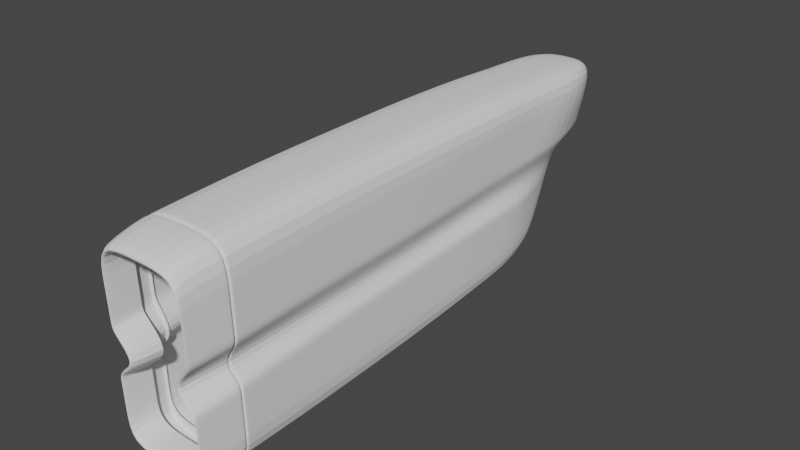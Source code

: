 # Source: untitled.blend  (saved by Blender 2.93.21; exported with 4.5.12 LTS)
import bpy
from mathutils import Matrix  # noqa: F401  (used for matrix-valued properties, if any)

bpy.ops.wm.read_factory_settings(use_empty=True)
scene = bpy.context.scene
scene.name = 'Scene'

# ---- collections
col_collection = bpy.data.collections.new('Collection'); scene.collection.children.link(col_collection)
col_bp = bpy.data.collections.new('BP'); scene.collection.children.link(col_bp)

# ---- world
world_world = bpy.data.worlds.new('World'); scene.world = world_world
world_world.use_nodes = True; world_world.node_tree.nodes.clear()
_N = world_world.node_tree.nodes; _L = world_world.node_tree.links
n0 = _N.new('ShaderNodeOutputWorld'); n0.name = 'World Output'; n0.location = (300, 300)
n1 = _N.new('ShaderNodeBackground'); n1.name = 'Background'; n1.location = (10, 300)
n1.inputs[0].default_value = (0.05088, 0.05088, 0.05088, 1.0)
_L.new(n1.outputs[0], n0.inputs[0])
n0.is_active_output = True
world_world.color = (0.05088, 0.05088, 0.05088)
world_world.use_sun_shadow = False
world_world.sun_shadow_jitter_overblur = 0.0

# ---- meshes
me_cube = bpy.data.meshes.new('Cube')
me_cube.from_pydata([(-0.8928, -1.493, -0.3039), (-0.8928, -1.532, 0.6996), (-0.3971, 1.112, -0.1419), (-0.5047, 1.696, 0.7295), (0.8928, -1.493, -0.3039), (0.8928, -1.532, 0.6996), (0.3971, 1.112, -0.1419), (0.5153, 1.696, 0.7295), (-1.0, -1.263, -0.3543), (-1.0, -1.304, 0.7887), (1.0, -1.263, -0.3543), (1.0, -1.304, 0.7887), (-1.0, -0.8517, 0.8081), (1.0, -0.8159, -0.3513), (-1.0, -0.8159, -0.3513), (1.0, -0.8517, 0.8081), (-1.0, -0.4934, 0.8156), (1.0, -0.4625, -0.338), (-1.0, -0.4625, -0.338), (1.0, -0.4934, 0.8156), (-1.0, -0.09762, 0.8159), (1.0, -0.09063, -0.3218), (-1.0, -0.09063, -0.3218), (1.0, -0.09762, 0.8159), (-1.0, 0.3517, 0.8159), (1.0, 0.2798, -0.2918), (-1.0, 0.2798, -0.2918), (0.9983, 0.352, 0.8153), (-0.9628, 0.8173, 0.8066), (0.9753, 0.4981, -0.2746), (-0.9753, 0.4981, -0.2746), (0.9628, 0.8173, 0.8066), (-0.9022, 1.091, 0.7889), (0.9628, 0.7381, -0.2479), (-0.9628, 0.7381, -0.2479), (0.9022, 1.091, 0.7889), (-0.8915, 1.482, 0.7762), (0.7679, 0.9853, -0.2041), (-0.7679, 0.9853, -0.2041), (0.8915, 1.482, 0.7762), (-0.3197, -1.507, 0.1537), (-0.2197, 1.466, 0.2913), (0.2197, 1.466, 0.2913), (0.3197, -1.507, 0.1537), (0.6366, -1.283, 0.1795), (-0.6366, -1.283, 0.1795), (0.7395, -0.8336, 0.2036), (-0.7395, -0.8336, 0.2036), (0.7684, -0.4779, 0.2203), (-0.7684, -0.4779, 0.2203), (0.7885, -0.09821, 0.2338), (-0.7885, -0.09821, 0.2338), (0.7615, 0.3192, 0.2503), (-0.7615, 0.3192, 0.2503), (0.753, 0.616, 0.2569), (-0.753, 0.616, 0.2569), (0.74, 0.9251, 0.2666), (-0.74, 0.9251, 0.2666), (0.6592, 1.245, 0.2733), (-0.6592, 1.245, 0.2733), (-0.8928, -1.516, 0.2941), (-0.4096, 1.667, 0.3712), (0.4096, 1.667, 0.3712), (0.8928, -1.516, 0.2941), (1.0, -1.286, 0.2945), (-1.0, -1.286, 0.2945), (1.0, -0.8366, 0.3178), (-1.0, -0.8366, 0.3178), (1.0, -0.4805, 0.333), (-1.0, -0.4805, 0.333), (1.0, -0.09811, 0.3444), (-1.0, -0.09811, 0.3444), (0.962, 0.3342, 0.3582), (-1.0, 0.3245, 0.3582), (0.9276, 0.6516, 0.3662), (-0.9276, 0.6516, 0.3662), (0.9248, 0.9584, 0.3742), (-0.9248, 0.9584, 0.3742), (0.8493, 1.29, 0.3849), (-0.8493, 1.29, 0.3849), (-0.3726, 1.356, 0.1711), (0.3726, 1.356, 0.1711), (0.8928, -1.507, 0.04569), (1.0, -1.277, 0.09715), (-1.0, -1.277, 0.09715), (1.0, -0.8307, 0.1261), (-1.0, -0.8307, 0.1261), (1.0, -0.4755, 0.1459), (-1.0, -0.4755, 0.1459), (1.0, -0.09701, 0.1614), (-1.0, -0.09701, 0.1614), (1.0, 0.313, 0.1797), (-1.0, 0.313, 0.1797), (0.9866, 0.5967, 0.1855), (-0.9866, 0.5967, 0.1855), (0.9393, 0.8909, 0.1752), (-0.9393, 0.8909, 0.1752), (0.6396, 1.186, 0.1742), (-0.6396, 1.186, 0.1742), (-0.8928, -1.507, 0.04569), (-0.8928, -1.524, 0.5146), (-0.4839, 1.695, 0.5627), (0.4783, 1.695, 0.5627), (0.8928, -1.524, 0.5146), (1.0, -1.295, 0.5416), (-1.0, -1.295, 0.5416), (1.0, -0.8442, 0.563), (-1.0, -0.8442, 0.563), (1.0, -0.4869, 0.5743), (-1.0, -0.4869, 0.5743), (1.0, -0.09787, 0.5801), (-1.0, -0.09787, 0.5801), (0.9801, 0.3431, 0.5867), (-1.0, 0.3381, 0.587), (0.9486, 0.738, 0.5868), (-0.9486, 0.738, 0.5868), (0.9135, 1.025, 0.5815), (-0.9135, 1.025, 0.5815), (0.9368, 1.384, 0.5767), (-0.9368, 1.384, 0.5767), (-0.4411, 1.208, -0.0258), (0.4411, 1.208, -0.0258), (0.8928, -1.5, -0.1413), (1.0, -1.27, -0.1286), (-1.0, -1.27, -0.1286), (1.0, -0.8233, -0.1126), (-1.0, -0.8233, -0.1126), (1.0, -0.469, -0.09605), (-1.0, -0.469, -0.09605), (1.0, -0.09382, -0.0802), (-1.0, -0.09382, -0.0802), (1.0, 0.2964, -0.05604), (-1.0, 0.2964, -0.05604), (0.981, 0.5474, -0.04455), (-0.981, 0.5474, -0.04455), (0.951, 0.8145, -0.03639), (-0.951, 0.8145, -0.03639), (0.7449, 1.078, -0.03263), (-0.7449, 1.078, -0.03263), (-0.8928, -1.5, -0.1413), (-1.796e-17, 1.141, -0.1419), (0.005911, 1.734, 0.7295), (0.0, -1.493, -0.3039), (0.0, -1.532, 0.6996), (0.0, -1.304, 0.7887), (0.0, -1.263, -0.3543), (0.0, -0.8159, -0.3513), (0.0, -0.8517, 0.8081), (0.0, -0.4934, 0.8156), (0.0, -0.4625, -0.338), (0.0, -0.09063, -0.3218), (0.0, -0.09762, 0.8159), (-0.0008534, 0.3518, 0.8156), (0.0, 0.2798, -0.2918), (0.0, 0.4981, -0.2746), (1.539e-17, 0.8173, 0.8066), (0.0, 1.091, 0.7889), (0.0, 0.7381, -0.2479), (0.0, 0.9853, -0.2041), (6.38e-18, 1.482, 0.7762), (6.625e-18, 1.495, 0.2913), (-3.914e-17, 1.689, 0.3712), (2.509e-17, 1.384, 0.1711), (-0.003421, 1.732, 0.5627), (-3.097e-17, 1.237, -0.0258), (-0.8928, -1.506, 0.03148), (-0.3725, 1.338, 0.1417), (0.3725, 1.338, 0.1417), (0.8928, -1.506, 0.03148), (1.0, -1.276, 0.05582), (-1.0, -1.276, 0.05582), (1.0, -0.8293, 0.08241), (-1.0, -0.8293, 0.08241), (1.0, -0.4743, 0.1016), (-1.0, -0.4743, 0.1016), (1.0, -0.09643, 0.1172), (-1.0, -0.09643, 0.1172), (1.0, 0.3099, 0.1366), (-1.0, 0.3099, 0.1366), (0.9856, 0.5877, 0.1434), (-0.9856, 0.5877, 0.1434), (0.9415, 0.8769, 0.1364), (-0.9415, 0.8769, 0.1364), (0.6389, 1.168, 0.1402), (-0.6389, 1.168, 0.1402), (2.04e-17, 1.367, 0.1417), (-0.4109, 1.672, 0.4011), (0.4109, 1.672, 0.4011), (0.8928, -1.517, 0.3157), (1.0, -1.288, 0.3399), (-1.0, -1.288, 0.3399), (1.0, -0.838, 0.3628), (-1.0, -0.838, 0.3628), (1.0, -0.4817, 0.3773), (-1.0, -0.4817, 0.3773), (1.0, -0.09807, 0.3877), (-1.0, -0.09807, 0.3877), (0.9653, 0.3358, 0.4002), (-1.0, 0.327, 0.4002), (0.9379, 0.6669, 0.405), (-0.9379, 0.6669, 0.405), (0.9227, 0.9706, 0.4123), (-0.9227, 0.9706, 0.4123), (0.8421, 1.307, 0.4201), (-0.8421, 1.307, 0.4201), (-0.8928, -1.517, 0.3157), (-3.914e-17, 1.693, 0.4011), (-0.9321, -1.461, -0.3444), (0.9321, -1.501, 0.7513), (-0.9321, -1.501, 0.7513), (0.9321, -1.461, -0.3444), (-0.4658, -1.481, 0.1601), (0.4658, -1.481, 0.1601), (-0.9321, -1.484, 0.2739), (0.9321, -1.484, 0.2739), (0.9321, -1.476, 0.0736), (-0.9321, -1.476, 0.0736), (-0.9321, -1.493, 0.518), (0.9321, -1.493, 0.518), (-0.9321, -1.469, -0.1397), (0.9321, -1.469, -0.1397), (2.734e-18, -1.501, 0.7513), (0.0, -1.461, -0.3444), (-0.9321, -1.475, 0.03455), (0.9321, -1.475, 0.03455), (0.9321, -1.486, 0.3187), (-0.9321, -1.486, 0.3187), (-0.9223, -1.524, 0.5146), (-0.9223, -1.533, 0.7292), (0.9223, -1.5, -0.1413), (0.9223, -1.492, -0.3335), (0.0, -1.492, -0.3335), (0.0, -1.533, 0.7292), (-0.9223, -1.508, 0.0702), (-0.4592, -1.512, 0.1573), (0.9223, -1.515, 0.2709), (0.4592, -1.512, 0.1573), (-0.9223, -1.515, 0.2709), (0.9223, -1.517, 0.3157), (0.9223, -1.508, 0.0702), (-0.9223, -1.506, 0.03148), (-0.9223, -1.517, 0.3157), (0.9223, -1.533, 0.7292), (0.9223, -1.524, 0.5146), (0.9223, -1.506, 0.03148), (-0.9223, -1.492, -0.3335), (-0.9223, -1.5, -0.1413), (-0.2302, -1.358, 0.1566), (-0.8735, -1.357, 0.3149), (-0.8735, -1.347, 0.03547), (-0.8735, -1.365, 0.5203), (-0.8735, -1.341, -0.1356), (0.2302, -1.358, 0.1566), (0.8735, -1.357, 0.3149), (0.8735, -1.347, 0.03547), (0.8735, -1.365, 0.5203), (0.8735, -1.341, -0.1356), (-1.145e-09, -1.334, -0.2983), (-1.145e-09, -1.372, 0.7151), (0.8735, -1.347, 0.03722), (-0.8735, -1.347, 0.03722), (0.8735, -1.357, 0.3214), (-0.8735, -1.357, 0.3214), (-0.8735, -1.372, 0.7151), (0.8735, -1.334, -0.2983), (0.8735, -1.372, 0.7151), (-0.8735, -1.334, -0.2983), (0.9651, -1.28, 0.7553), (0.965, -1.29, 0.755), (0.0, -1.289, 0.7405), (0.0, -1.279, 0.7409), (-0.9505, -1.257, -0.1276), (-0.9505, -1.247, -0.1272), (-0.9505, -1.253, 0.05806), (-0.9505, -1.263, 0.05749), (0.9505, -1.247, -0.1272), (0.9505, -1.257, -0.1276), (0.9505, -1.263, 0.05749), (0.9505, -1.253, 0.05806), (0.9599, -1.264, 0.3254), (0.9601, -1.274, 0.3252), (0.9505, -1.275, 0.3413), (0.9505, -1.265, 0.3418), (-0.9601, -1.274, 0.3252), (-0.9599, -1.264, 0.3254), (-0.9505, -1.265, 0.3418), (-0.9505, -1.275, 0.3413), (-1.0, -1.25, -0.3541), (-1.0, -1.24, -0.3541), (1.0, -1.291, 0.7899), (1.0, -1.281, 0.7903), (-1.0, -1.291, 0.7899), (-1.0, -1.281, 0.7903), (1.0, -1.25, -0.3541), (1.0, -1.24, -0.3541), (-0.6452, -1.26, 0.1815), (-0.643, -1.27, 0.181), (0.643, -1.27, 0.181), (0.6452, -1.26, 0.1815), (-1.0, -1.263, 0.2964), (-1.0, -1.273, 0.2959), (1.0, -1.273, 0.2959), (1.0, -1.263, 0.2964), (1.0, -1.254, 0.09959), (1.0, -1.264, 0.09896), (-1.0, -1.264, 0.09896), (-1.0, -1.254, 0.09959), (-1.0, -1.282, 0.5429), (-1.0, -1.272, 0.5434), (1.0, -1.272, 0.5434), (1.0, -1.282, 0.5429), (-1.0, -1.247, -0.1272), (-1.0, -1.257, -0.1276), (1.0, -1.257, -0.1276), (1.0, -1.247, -0.1272), (0.0, -1.24, -0.3541), (0.0, -1.25, -0.3541), (0.0, -1.281, 0.7903), (0.0, -1.291, 0.7899), (-1.0, -1.263, 0.05749), (-1.0, -1.253, 0.05806), (1.0, -1.253, 0.05806), (1.0, -1.263, 0.05749), (1.0, -1.265, 0.3418), (1.0, -1.275, 0.3413), (-1.0, -1.275, 0.3413), (-1.0, -1.265, 0.3418), (0.0, -1.24, -0.3046), (0.0, -1.25, -0.3047), (-0.9647, -1.25, -0.3194), (-0.9653, -1.24, -0.3188), (0.9647, -1.25, -0.3194), (0.9653, -1.24, -0.3188), (0.9505, -1.272, 0.5434), (0.9505, -1.282, 0.5429), (-0.9505, -1.282, 0.5429), (-0.9505, -1.272, 0.5434), (-0.9611, -1.262, 0.06855), (-0.9615, -1.252, 0.06861), (0.9615, -1.252, 0.06861), (0.9611, -1.262, 0.06855), (0.594, -1.264, 0.1793), (0.5962, -1.254, 0.1796), (-0.5962, -1.254, 0.1796), (-0.594, -1.264, 0.1793), (-0.965, -1.29, 0.755), (-0.9651, -1.28, 0.7553), (-1.0, -1.223, -0.354), (0.0, -1.223, -0.354), (-1.0, -1.231, -0.1267), (1.0, -1.256, 0.5441), (1.0, -1.264, 0.791), (0.0, -1.264, 0.791), (-1.0, -1.264, 0.791), (-1.0, -1.256, 0.5441), (1.0, -1.223, -0.354), (1.0, -1.231, -0.1267), (-0.6489, -1.243, 0.1824), (-1.0, -1.247, 0.2973), (-1.0, -1.238, 0.1006), (1.0, -1.238, 0.1006), (0.6489, -1.243, 0.1824), (1.0, -1.247, 0.2973), (-1.0, -1.248, 0.3426), (1.0, -1.248, 0.3426), (1.0, -1.237, 0.059), (-1.0, -1.237, 0.059), (-0.968, -1.397, 0.7794), (0.968, -1.356, -0.3537), (-0.556, -1.376, 0.1703), (-0.968, -1.38, 0.2848), (-0.968, -1.371, 0.08604), (-0.968, -1.389, 0.5304), (-0.968, -1.364, -0.1338), (-0.968, -1.37, 0.04578), (-0.968, -1.381, 0.3299), (-0.968, -1.356, -0.3537), (0.968, -1.397, 0.7794), (0.556, -1.376, 0.1703), (0.968, -1.38, 0.2848), (0.968, -1.371, 0.08604), (0.968, -1.389, 0.5304), (0.968, -1.364, -0.1338), (2.734e-18, -1.397, 0.7794), (0.0, -1.356, -0.3537), (0.968, -1.37, 0.04578), (0.968, -1.381, 0.3299)], [], [(119, 36, 3, 101), (163, 141, 7, 102), (218, 208, 242, 243), (249, 247, 40, 99), (222, 210, 230, 231), (221, 209, 228, 232), (105, 9, 291, 307), (293, 313, 123, 10), (351, 352, 317, 290), (372, 367, 9, 105), (108, 19, 15, 106), (149, 17, 13, 146), (148, 16, 12, 147), (318, 291, 9, 144), (151, 20, 16, 148), (150, 21, 17, 149), (110, 23, 19, 108), (107, 12, 16, 109), (112, 27, 23, 110), (153, 25, 21, 150), (152, 24, 20, 151), (109, 16, 20, 111), (155, 28, 24, 152), (154, 29, 25, 153), (114, 31, 27, 112), (111, 20, 24, 113), (116, 35, 31, 114), (157, 33, 29, 154), (156, 32, 28, 155), (113, 24, 28, 115), (159, 36, 32, 156), (158, 37, 33, 157), (118, 39, 35, 116), (115, 28, 32, 117), (102, 7, 39, 118), (140, 6, 37, 158), (141, 3, 36, 159), (117, 32, 36, 119), (96, 57, 59, 98), (81, 42, 58, 97), (94, 55, 57, 96), (97, 58, 56, 95), (92, 53, 55, 94), (95, 56, 54, 93), (90, 51, 53, 92), (93, 54, 52, 91), (88, 49, 51, 90), (91, 52, 50, 89), (86, 47, 49, 88), (89, 50, 48, 87), (45, 65, 300, 296), (87, 48, 46, 85), (371, 369, 45, 84), (361, 362, 302, 298), (265, 255, 103, 5), (215, 212, 236, 239), (162, 160, 42, 81), (98, 59, 41, 80), (57, 77, 79, 59), (42, 62, 78, 58), (55, 75, 77, 57), (58, 78, 76, 56), (53, 73, 75, 55), (56, 76, 74, 54), (51, 71, 73, 53), (54, 74, 72, 52), (49, 69, 71, 51), (52, 72, 70, 50), (47, 67, 69, 49), (50, 70, 68, 48), (84, 45, 296, 305), (48, 68, 66, 46), (369, 370, 65, 45), (360, 361, 298, 303), (255, 261, 188, 103), (212, 214, 235, 236), (160, 161, 62, 42), (59, 79, 61, 41), (184, 98, 80, 166), (185, 162, 81, 167), (224, 215, 239, 244), (263, 258, 143, 1), (365, 360, 303, 321), (374, 371, 84, 170), (173, 87, 85, 171), (170, 84, 305, 319), (175, 89, 87, 173), (172, 86, 88, 174), (177, 91, 89, 175), (174, 88, 90, 176), (179, 93, 91, 177), (176, 90, 92, 178), (181, 95, 93, 179), (178, 92, 94, 180), (183, 97, 95, 181), (180, 94, 96, 182), (167, 81, 97, 183), (182, 96, 98, 184), (202, 117, 119, 204), (187, 102, 118, 203), (200, 115, 117, 202), (203, 118, 116, 201), (198, 113, 115, 200), (201, 116, 114, 199), (196, 111, 113, 198), (199, 114, 112, 197), (194, 109, 111, 196), (197, 112, 110, 195), (192, 107, 109, 194), (195, 110, 108, 193), (190, 105, 307, 325), (193, 108, 106, 191), (375, 372, 105, 190), (364, 350, 309, 323), (262, 250, 100, 205), (225, 218, 243, 238), (206, 163, 102, 187), (204, 119, 101, 186), (34, 136, 138, 38), (6, 121, 137, 37), (30, 134, 136, 34), (37, 137, 135, 33), (26, 132, 134, 30), (33, 135, 133, 29), (22, 130, 132, 26), (29, 133, 131, 25), (18, 128, 130, 22), (25, 131, 129, 21), (14, 126, 128, 18), (21, 129, 127, 17), (289, 318, 144, 11), (17, 127, 125, 13), (376, 373, 124, 8), (357, 358, 67, 47), (254, 259, 168, 82), (210, 220, 229, 230), (140, 164, 121, 6), (38, 138, 120, 2), (2, 120, 164, 140), (264, 257, 142, 4), (186, 101, 163, 206), (260, 249, 99, 165), (251, 260, 165, 139), (166, 80, 162, 185), (41, 61, 161, 160), (256, 264, 4, 122), (80, 41, 160, 162), (252, 254, 82, 43), (7, 141, 159, 39), (2, 140, 158, 38), (38, 158, 157, 34), (39, 159, 156, 35), (35, 156, 155, 31), (34, 157, 154, 30), (30, 154, 153, 26), (31, 155, 152, 27), (27, 152, 151, 23), (26, 153, 150, 22), (22, 150, 149, 18), (23, 151, 148, 19), (19, 148, 147, 15), (18, 149, 146, 14), (347, 349, 126, 14), (350, 351, 290, 309), (208, 221, 232, 242), (207, 222, 231, 245), (258, 265, 5, 143), (101, 3, 141, 163), (120, 166, 185, 164), (261, 253, 63, 188), (136, 182, 184, 138), (121, 167, 183, 137), (134, 180, 182, 136), (137, 183, 181, 135), (132, 178, 180, 134), (135, 181, 179, 133), (130, 176, 178, 132), (133, 179, 177, 131), (128, 174, 176, 130), (131, 177, 175, 129), (126, 172, 174, 128), (129, 175, 173, 127), (124, 170, 319, 312), (127, 173, 171, 125), (373, 374, 170, 124), (356, 365, 321, 314), (257, 266, 0, 142), (220, 224, 244, 229), (164, 185, 167, 121), (138, 184, 166, 120), (247, 248, 60, 40), (61, 186, 206, 161), (79, 204, 186, 61), (161, 206, 187, 62), (214, 225, 238, 235), (266, 251, 139, 0), (362, 364, 323, 302), (370, 375, 190, 65), (68, 193, 191, 66), (65, 190, 325, 300), (70, 195, 193, 68), (67, 192, 194, 69), (72, 197, 195, 70), (69, 194, 196, 71), (74, 199, 197, 72), (71, 196, 198, 73), (76, 201, 199, 74), (73, 198, 200, 75), (78, 203, 201, 76), (75, 200, 202, 77), (62, 187, 203, 78), (77, 202, 204, 79), (237, 241, 226, 213), (379, 386, 225, 214), (382, 385, 224, 220), (246, 240, 223, 219), (376, 384, 222, 207), (377, 383, 221, 208), (368, 382, 220, 210), (245, 246, 219, 207), (386, 381, 218, 225), (241, 227, 217, 226), (240, 233, 216, 223), (385, 380, 215, 224), (378, 379, 214, 212), (234, 237, 213, 211), (380, 378, 212, 215), (233, 234, 211, 216), (227, 228, 209, 217), (383, 367, 209, 221), (384, 368, 210, 222), (381, 377, 208, 218), (100, 1, 228, 227), (122, 4, 230, 229), (4, 142, 231, 230), (1, 143, 232, 228), (99, 40, 234, 233), (63, 43, 236, 235), (40, 60, 237, 234), (188, 63, 235, 238), (43, 82, 239, 236), (165, 99, 233, 240), (205, 100, 227, 241), (5, 103, 243, 242), (168, 122, 229, 244), (0, 139, 246, 245), (142, 0, 245, 231), (143, 5, 242, 232), (139, 165, 240, 246), (82, 168, 244, 239), (103, 188, 238, 243), (60, 205, 241, 237), (250, 263, 1, 100), (248, 262, 205, 60), (259, 256, 122, 168), (253, 252, 43, 63), (301, 324, 189, 64), (322, 304, 83, 169), (285, 284, 283, 286), (313, 322, 169, 123), (352, 353, 292, 317), (287, 316, 145, 8), (316, 293, 10, 145), (347, 348, 315, 288), (349, 366, 172, 126), (324, 310, 104, 189), (363, 354, 107, 192), (366, 359, 86, 172), (358, 363, 192, 67), (297, 301, 64, 44), (304, 297, 44, 83), (359, 357, 47, 86), (348, 355, 294, 315), (310, 289, 11, 104), (355, 356, 314, 294), (354, 353, 12, 107), (304, 322, 277, 340), (292, 308, 336, 346), (314, 321, 278, 275), (313, 293, 331, 276), (319, 305, 337, 274), (305, 296, 344, 337), (288, 315, 327, 330), (306, 320, 273, 338), (322, 313, 276, 277), (295, 306, 338, 343), (303, 298, 342, 339), (316, 287, 329, 328), (325, 307, 335, 286), (302, 323, 282, 279), (297, 304, 340, 341), (308, 326, 285, 336), (296, 300, 283, 344), (290, 317, 270, 267), (317, 292, 346, 270), (324, 301, 280, 281), (8, 124, 312, 287), (281, 280, 279, 282), (277, 276, 275, 278), (273, 272, 271, 274), (269, 268, 267, 270), (328, 329, 330, 327), (276, 331, 332, 275), (272, 330, 329, 271), (334, 281, 282, 333), (336, 285, 286, 335), (338, 273, 274, 337), (340, 277, 278, 339), (280, 341, 342, 279), (284, 343, 344, 283), (341, 340, 339, 342), (343, 338, 337, 344), (346, 336, 335, 345), (268, 334, 333, 267), (331, 328, 327, 332), (345, 269, 270, 346), (294, 314, 275, 332), (307, 291, 345, 335), (320, 311, 272, 273), (321, 303, 339, 278), (311, 288, 330, 272), (289, 310, 334, 268), (301, 297, 341, 280), (326, 299, 284, 285), (287, 312, 271, 329), (309, 290, 267, 333), (312, 319, 274, 271), (293, 316, 328, 331), (298, 302, 279, 342), (300, 325, 286, 283), (310, 324, 281, 334), (315, 294, 332, 327), (318, 289, 268, 269), (299, 295, 343, 284), (323, 309, 333, 282), (291, 318, 269, 345), (308, 292, 353, 354), (13, 125, 356, 355), (146, 13, 355, 348), (306, 295, 357, 359), (299, 326, 363, 358), (320, 306, 359, 366), (326, 308, 354, 363), (311, 320, 366, 349), (14, 146, 348, 347), (147, 12, 353, 352), (66, 191, 364, 362), (125, 171, 365, 356), (106, 15, 351, 350), (288, 311, 349, 347), (295, 299, 358, 357), (191, 106, 350, 364), (171, 85, 360, 365), (85, 46, 361, 360), (46, 66, 362, 361), (15, 147, 352, 351), (104, 11, 377, 381), (145, 10, 368, 384), (144, 9, 367, 383), (83, 44, 378, 380), (44, 64, 379, 378), (169, 83, 380, 385), (189, 104, 381, 386), (10, 123, 382, 368), (11, 144, 383, 377), (8, 145, 384, 376), (123, 169, 385, 382), (64, 189, 386, 379), (213, 226, 375, 370), (219, 223, 374, 373), (207, 219, 373, 376), (226, 217, 372, 375), (223, 216, 371, 374), (211, 213, 370, 369), (216, 211, 369, 371), (217, 209, 367, 372)])
_uv = me_cube.uv_layers.new(name='UVMap')
_uv.uv.foreach_set('vector', [0.5757, 0.2316, 0.625, 0.2315, 0.625, 0.25, 0.5756, 0.25, 0.5756, 0.375, 0.625, 0.375, 0.625, 0.5, 0.5756, 0.5, 0.5703, 0.7476, 0.625, 0.7476, 0.625, 0.75, 0.5702, 0.75, 0.4611, 0.9934, 0.4928, 0.9396, 0.4932, 0.9635, 0.4647, 0.996, 0.25, 0.7472, 0.375, 0.7472, 0.375, 0.75, 0.25, 0.75, 0.75, 0.7476, 0.875, 0.7476, 0.875, 0.75, 0.75, 0.75, 0.571, 0.01941, 0.625, 0.01872, 0.625, 0.0208, 0.571, 0.02149, 0.375, 0.726, 0.4245, 0.7266, 0.4244, 0.7286, 0.375, 0.7281, 0.625, 0.7273, 0.75, 0.7273, 0.75, 0.7285, 0.625, 0.7285, 0.5706, 0.01141, 0.625, 0.011, 0.625, 0.01872, 0.571, 0.01941, 0.5727, 0.6702, 0.625, 0.6707, 0.625, 0.6981, 0.5721, 0.6975, 0.25, 0.6683, 0.375, 0.6683, 0.375, 0.6953, 0.25, 0.6953, 0.75, 0.6707, 0.875, 0.6707, 0.875, 0.6981, 0.75, 0.6981, 0.75, 0.7292, 0.875, 0.7292, 0.875, 0.7313, 0.75, 0.7313, 0.75, 0.6404, 0.875, 0.6404, 0.875, 0.6707, 0.75, 0.6707, 0.25, 0.6399, 0.375, 0.6399, 0.375, 0.6683, 0.25, 0.6683, 0.5732, 0.6405, 0.625, 0.6404, 0.625, 0.6707, 0.5727, 0.6702, 0.5721, 0.05253, 0.625, 0.05195, 0.625, 0.07933, 0.5727, 0.07982, 0.5886, 0.6047, 0.6507, 0.6061, 0.625, 0.6404, 0.5732, 0.6405, 0.25, 0.6013, 0.375, 0.6013, 0.375, 0.6399, 0.25, 0.6399, 0.7629, 0.6061, 0.875, 0.6061, 0.875, 0.6404, 0.75, 0.6404, 0.5727, 0.07982, 0.625, 0.07933, 0.625, 0.1096, 0.5732, 0.1095, 0.75, 0.5683, 0.875, 0.5683, 0.875, 0.6061, 0.7629, 0.6061, 0.25, 0.5698, 0.375, 0.5698, 0.375, 0.6013, 0.25, 0.6013, 0.5768, 0.5706, 0.625, 0.5683, 0.6507, 0.6061, 0.5886, 0.6047, 0.5732, 0.1095, 0.625, 0.1096, 0.625, 0.1439, 0.5734, 0.1449, 0.5762, 0.5473, 0.625, 0.5484, 0.625, 0.5683, 0.5768, 0.5706, 0.25, 0.5477, 0.375, 0.5477, 0.375, 0.5698, 0.25, 0.5698, 0.75, 0.5484, 0.875, 0.5484, 0.875, 0.5683, 0.75, 0.5683, 0.5734, 0.1449, 0.625, 0.1439, 0.625, 0.1817, 0.5768, 0.1794, 0.75, 0.5185, 0.875, 0.5185, 0.875, 0.5484, 0.75, 0.5484, 0.25, 0.5182, 0.375, 0.5182, 0.375, 0.5477, 0.25, 0.5477, 0.5757, 0.5184, 0.625, 0.5185, 0.625, 0.5484, 0.5762, 0.5473, 0.5768, 0.1794, 0.625, 0.1817, 0.625, 0.2016, 0.5762, 0.2027, 0.5756, 0.5, 0.625, 0.5, 0.625, 0.5185, 0.5757, 0.5184, 0.25, 0.5, 0.375, 0.5, 0.375, 0.5182, 0.25, 0.5182, 0.75, 0.5, 0.875, 0.5, 0.875, 0.5185, 0.75, 0.5185, 0.5762, 0.2027, 0.625, 0.2016, 0.625, 0.2315, 0.5757, 0.2316, 0.4795, 0.2039, 0.5028, 0.2043, 0.5024, 0.2317, 0.4739, 0.2317, 0.4772, 0.5, 0.5, 0.5, 0.5024, 0.5183, 0.4739, 0.5183, 0.4818, 0.1765, 0.5027, 0.1758, 0.5028, 0.2043, 0.4795, 0.2039, 0.4739, 0.5183, 0.5024, 0.5183, 0.5028, 0.5457, 0.4795, 0.5461, 0.4815, 0.1466, 0.5016, 0.1462, 0.5027, 0.1758, 0.4818, 0.1765, 0.4795, 0.5461, 0.5028, 0.5457, 0.5027, 0.5742, 0.4818, 0.5735, 0.4812, 0.1096, 0.5011, 0.1095, 0.5016, 0.1462, 0.4815, 0.1466, 0.4818, 0.5735, 0.5027, 0.5742, 0.5016, 0.6038, 0.4815, 0.6034, 0.4799, 0.0807, 0.5, 0.08051, 0.5011, 0.1095, 0.4812, 0.1096, 0.4815, 0.6034, 0.5016, 0.6038, 0.5011, 0.6405, 0.4812, 0.6404, 0.4779, 0.05356, 0.4986, 0.05333, 0.5, 0.08051, 0.4799, 0.0807, 0.4812, 0.6404, 0.5011, 0.6405, 0.5, 0.6695, 0.4799, 0.6693, 0.4958, 0.02037, 0.5169, 0.0201, 0.5171, 0.02217, 0.496, 0.02244, 0.4799, 0.6693, 0.5, 0.6695, 0.4986, 0.6967, 0.4779, 0.6964, 0.4723, 0.01222, 0.495, 0.01197, 0.4958, 0.02037, 0.4737, 0.02079, 0.4961, 0.7257, 0.5172, 0.726, 0.5171, 0.7271, 0.496, 0.7269, 0.614, 0.7566, 0.5702, 0.7566, 0.5702, 0.754, 0.6183, 0.754, 0.4706, 0.7474, 0.4942, 0.7474, 0.4939, 0.75, 0.4702, 0.75, 0.4772, 0.375, 0.5, 0.375, 0.5, 0.5, 0.4772, 0.5, 0.4739, 0.2317, 0.5024, 0.2317, 0.5, 0.25, 0.4772, 0.25, 0.5028, 0.2043, 0.5274, 0.2037, 0.5264, 0.2316, 0.5024, 0.2317, 0.5, 0.5, 0.5261, 0.5, 0.5264, 0.5184, 0.5024, 0.5183, 0.5027, 0.1758, 0.5243, 0.1769, 0.5274, 0.2037, 0.5028, 0.2043, 0.5024, 0.5183, 0.5264, 0.5184, 0.5274, 0.5463, 0.5028, 0.5457, 0.5016, 0.1462, 0.5218, 0.1459, 0.5243, 0.1769, 0.5027, 0.1758, 0.5028, 0.5457, 0.5274, 0.5463, 0.5243, 0.5731, 0.5027, 0.5742, 0.5011, 0.1095, 0.5214, 0.1095, 0.5218, 0.1459, 0.5016, 0.1462, 0.5027, 0.5742, 0.5243, 0.5731, 0.5265, 0.6034, 0.5016, 0.6038, 0.5, 0.08051, 0.5204, 0.08031, 0.5214, 0.1095, 0.5011, 0.1095, 0.5016, 0.6038, 0.5265, 0.6034, 0.5214, 0.6405, 0.5011, 0.6405, 0.4986, 0.05333, 0.5193, 0.05311, 0.5204, 0.08031, 0.5, 0.08051, 0.5011, 0.6405, 0.5214, 0.6405, 0.5204, 0.6697, 0.5, 0.6695, 0.4737, 0.02079, 0.4958, 0.02037, 0.496, 0.02244, 0.474, 0.02284, 0.5, 0.6695, 0.5204, 0.6697, 0.5193, 0.6969, 0.4986, 0.6967, 0.495, 0.01197, 0.5163, 0.01181, 0.5169, 0.0201, 0.4958, 0.02037, 0.4742, 0.7253, 0.4961, 0.7257, 0.496, 0.7269, 0.4741, 0.7264, 0.5702, 0.7566, 0.5254, 0.7566, 0.5254, 0.754, 0.5702, 0.754, 0.4942, 0.7474, 0.5156, 0.7475, 0.5154, 0.75, 0.4939, 0.75, 0.5, 0.375, 0.5261, 0.375, 0.5261, 0.5, 0.5, 0.5, 0.5024, 0.2317, 0.5264, 0.2316, 0.5261, 0.25, 0.5, 0.25, 0.4648, 0.2317, 0.4739, 0.2317, 0.4772, 0.25, 0.4678, 0.25, 0.4678, 0.375, 0.4772, 0.375, 0.4772, 0.5, 0.4678, 0.5, 0.4619, 0.7474, 0.4706, 0.7474, 0.4702, 0.75, 0.4615, 0.75, 0.614, 0.9934, 0.614, 0.875, 0.6183, 0.875, 0.6183, 0.996, 0.4652, 0.7252, 0.4742, 0.7253, 0.4741, 0.7264, 0.465, 0.7263, 0.4634, 0.01228, 0.4723, 0.01222, 0.4737, 0.02079, 0.4647, 0.02089, 0.4703, 0.6692, 0.4799, 0.6693, 0.4779, 0.6964, 0.4685, 0.6963, 0.4647, 0.02089, 0.4737, 0.02079, 0.474, 0.02284, 0.4649, 0.02295, 0.4714, 0.6403, 0.4812, 0.6404, 0.4799, 0.6693, 0.4703, 0.6692, 0.4685, 0.05366, 0.4779, 0.05356, 0.4799, 0.0807, 0.4703, 0.08079, 0.4717, 0.6032, 0.4815, 0.6034, 0.4812, 0.6404, 0.4714, 0.6403, 0.4703, 0.08079, 0.4799, 0.0807, 0.4812, 0.1096, 0.4714, 0.1097, 0.472, 0.5731, 0.4818, 0.5735, 0.4815, 0.6034, 0.4717, 0.6032, 0.4714, 0.1097, 0.4812, 0.1096, 0.4815, 0.1466, 0.4717, 0.1468, 0.4699, 0.5462, 0.4795, 0.5461, 0.4818, 0.5735, 0.472, 0.5731, 0.4717, 0.1468, 0.4815, 0.1466, 0.4818, 0.1765, 0.472, 0.1769, 0.4648, 0.5183, 0.4739, 0.5183, 0.4795, 0.5461, 0.4699, 0.5462, 0.472, 0.1769, 0.4818, 0.1765, 0.4795, 0.2039, 0.4699, 0.2038, 0.4678, 0.5, 0.4772, 0.5, 0.4739, 0.5183, 0.4648, 0.5183, 0.4699, 0.2038, 0.4795, 0.2039, 0.4739, 0.2317, 0.4648, 0.2317, 0.5364, 0.2035, 0.5762, 0.2027, 0.5757, 0.2316, 0.5354, 0.2316, 0.5352, 0.5, 0.5756, 0.5, 0.5757, 0.5184, 0.5354, 0.5184, 0.5336, 0.1773, 0.5768, 0.1794, 0.5762, 0.2027, 0.5364, 0.2035, 0.5354, 0.5184, 0.5757, 0.5184, 0.5762, 0.5473, 0.5364, 0.5465, 0.5313, 0.1457, 0.5734, 0.1449, 0.5768, 0.1794, 0.5336, 0.1773, 0.5364, 0.5465, 0.5762, 0.5473, 0.5768, 0.5706, 0.5336, 0.5727, 0.5309, 0.1095, 0.5732, 0.1095, 0.5734, 0.1449, 0.5313, 0.1457, 0.5336, 0.5727, 0.5768, 0.5706, 0.5886, 0.6047, 0.5379, 0.6036, 0.53, 0.08022, 0.5727, 0.07982, 0.5732, 0.1095, 0.5309, 0.1095, 0.5379, 0.6036, 0.5886, 0.6047, 0.5732, 0.6405, 0.5309, 0.6405, 0.529, 0.053, 0.5721, 0.05253, 0.5727, 0.07982, 0.53, 0.08022, 0.5309, 0.6405, 0.5732, 0.6405, 0.5727, 0.6702, 0.53, 0.6698, 0.5268, 0.01997, 0.571, 0.01941, 0.571, 0.02149, 0.527, 0.02205, 0.53, 0.6698, 0.5727, 0.6702, 0.5721, 0.6975, 0.529, 0.697, 0.5263, 0.01174, 0.5706, 0.01141, 0.571, 0.01941, 0.5268, 0.01997, 0.5271, 0.7261, 0.5711, 0.7266, 0.5711, 0.7278, 0.527, 0.7272, 0.5254, 0.9934, 0.5702, 0.9934, 0.5702, 0.996, 0.5254, 0.996, 0.5256, 0.7475, 0.5703, 0.7476, 0.5702, 0.75, 0.5254, 0.75, 0.5352, 0.375, 0.5756, 0.375, 0.5756, 0.5, 0.5352, 0.5, 0.5354, 0.2316, 0.5757, 0.2316, 0.5756, 0.25, 0.5352, 0.25, 0.375, 0.2023, 0.4272, 0.2031, 0.4209, 0.2318, 0.375, 0.2318, 0.375, 0.5, 0.4261, 0.5, 0.4209, 0.5182, 0.375, 0.5182, 0.375, 0.1802, 0.4284, 0.1784, 0.4272, 0.2031, 0.375, 0.2023, 0.375, 0.5182, 0.4209, 0.5182, 0.4272, 0.5469, 0.375, 0.5477, 0.375, 0.1487, 0.4282, 0.1476, 0.4284, 0.1784, 0.375, 0.1802, 0.375, 0.5477, 0.4272, 0.5469, 0.4284, 0.5716, 0.375, 0.5698, 0.375, 0.1101, 0.4281, 0.1099, 0.4282, 0.1476, 0.375, 0.1487, 0.375, 0.5698, 0.4284, 0.5716, 0.4282, 0.6024, 0.375, 0.6013, 0.375, 0.08169, 0.4274, 0.08119, 0.4281, 0.1099, 0.375, 0.1101, 0.375, 0.6013, 0.4282, 0.6024, 0.4281, 0.6401, 0.375, 0.6399, 0.375, 0.05469, 0.4265, 0.05412, 0.4274, 0.08119, 0.375, 0.08169, 0.375, 0.6399, 0.4281, 0.6401, 0.4274, 0.6688, 0.375, 0.6683, 0.625, 0.7292, 0.75, 0.7292, 0.75, 0.7313, 0.625, 0.7313, 0.375, 0.6683, 0.4274, 0.6688, 0.4265, 0.6959, 0.375, 0.6953, 0.375, 0.01288, 0.4236, 0.01255, 0.4244, 0.02135, 0.375, 0.02192, 0.4961, 0.02431, 0.5172, 0.02405, 0.5193, 0.05311, 0.4986, 0.05333, 0.4611, 0.7566, 0.4615, 0.7566, 0.4615, 0.754, 0.4647, 0.754, 0.375, 0.7472, 0.4228, 0.7473, 0.4226, 0.75, 0.375, 0.75, 0.375, 0.375, 0.4261, 0.375, 0.4261, 0.5, 0.375, 0.5, 0.375, 0.2318, 0.4209, 0.2318, 0.4261, 0.25, 0.375, 0.25, 0.375, 0.25, 0.4261, 0.25, 0.4261, 0.375, 0.375, 0.375, 0.386, 0.7566, 0.386, 0.875, 0.3817, 0.875, 0.3817, 0.754, 0.5352, 0.25, 0.5756, 0.25, 0.5756, 0.375, 0.5352, 0.375, 0.4615, 0.9934, 0.4611, 0.9934, 0.4647, 0.996, 0.4615, 0.996, 0.4226, 0.9934, 0.4615, 0.9934, 0.4615, 0.996, 0.4226, 0.996, 0.4678, 0.25, 0.4772, 0.25, 0.4772, 0.375, 0.4678, 0.375, 0.5, 0.25, 0.5261, 0.25, 0.5261, 0.375, 0.5, 0.375, 0.4226, 0.7566, 0.386, 0.7566, 0.3817, 0.754, 0.4226, 0.754, 0.4772, 0.25, 0.5, 0.25, 0.5, 0.375, 0.4772, 0.375, 0.4922, 0.815, 0.4611, 0.7566, 0.4647, 0.754, 0.4929, 0.7899, 0.625, 0.5, 0.75, 0.5, 0.75, 0.5185, 0.625, 0.5185, 0.125, 0.5, 0.25, 0.5, 0.25, 0.5182, 0.125, 0.5182, 0.125, 0.5182, 0.25, 0.5182, 0.25, 0.5477, 0.125, 0.5477, 0.625, 0.5185, 0.75, 0.5185, 0.75, 0.5484, 0.625, 0.5484, 0.625, 0.5484, 0.75, 0.5484, 0.75, 0.5683, 0.625, 0.5683, 0.125, 0.5477, 0.25, 0.5477, 0.25, 0.5698, 0.125, 0.5698, 0.125, 0.5698, 0.25, 0.5698, 0.25, 0.6013, 0.125, 0.6013, 0.625, 0.5683, 0.75, 0.5683, 0.7629, 0.6061, 0.6507, 0.6061, 0.6507, 0.6061, 0.7629, 0.6061, 0.75, 0.6404, 0.625, 0.6404, 0.125, 0.6013, 0.25, 0.6013, 0.25, 0.6399, 0.125, 0.6399, 0.125, 0.6399, 0.25, 0.6399, 0.25, 0.6683, 0.125, 0.6683, 0.625, 0.6404, 0.75, 0.6404, 0.75, 0.6707, 0.625, 0.6707, 0.625, 0.6707, 0.75, 0.6707, 0.75, 0.6981, 0.625, 0.6981, 0.125, 0.6683, 0.25, 0.6683, 0.25, 0.6953, 0.125, 0.6953, 0.375, 0.02584, 0.4246, 0.02527, 0.4265, 0.05412, 0.375, 0.05469, 0.5711, 0.7266, 0.625, 0.7273, 0.625, 0.7285, 0.5711, 0.7278, 0.625, 0.7476, 0.75, 0.7476, 0.75, 0.75, 0.625, 0.75, 0.125, 0.7472, 0.25, 0.7472, 0.25, 0.75, 0.125, 0.75, 0.614, 0.875, 0.614, 0.7566, 0.6183, 0.754, 0.6183, 0.875, 0.5756, 0.25, 0.625, 0.25, 0.625, 0.375, 0.5756, 0.375, 0.4261, 0.25, 0.4678, 0.25, 0.4678, 0.375, 0.4261, 0.375, 0.5254, 0.7566, 0.524, 0.7566, 0.5206, 0.754, 0.5254, 0.754, 0.4272, 0.2031, 0.4699, 0.2038, 0.4648, 0.2317, 0.4209, 0.2318, 0.4261, 0.5, 0.4678, 0.5, 0.4648, 0.5183, 0.4209, 0.5182, 0.4284, 0.1784, 0.472, 0.1769, 0.4699, 0.2038, 0.4272, 0.2031, 0.4209, 0.5182, 0.4648, 0.5183, 0.4699, 0.5462, 0.4272, 0.5469, 0.4282, 0.1476, 0.4717, 0.1468, 0.472, 0.1769, 0.4284, 0.1784, 0.4272, 0.5469, 0.4699, 0.5462, 0.472, 0.5731, 0.4284, 0.5716, 0.4281, 0.1099, 0.4714, 0.1097, 0.4717, 0.1468, 0.4282, 0.1476, 0.4284, 0.5716, 0.472, 0.5731, 0.4717, 0.6032, 0.4282, 0.6024, 0.4274, 0.08119, 0.4703, 0.08079, 0.4714, 0.1097, 0.4281, 0.1099, 0.4282, 0.6024, 0.4717, 0.6032, 0.4714, 0.6403, 0.4281, 0.6401, 0.4265, 0.05412, 0.4685, 0.05366, 0.4703, 0.08079, 0.4274, 0.08119, 0.4281, 0.6401, 0.4714, 0.6403, 0.4703, 0.6692, 0.4274, 0.6688, 0.4244, 0.02135, 0.4647, 0.02089, 0.4649, 0.02295, 0.4245, 0.02341, 0.4274, 0.6688, 0.4703, 0.6692, 0.4685, 0.6963, 0.4265, 0.6959, 0.4236, 0.01255, 0.4634, 0.01228, 0.4647, 0.02089, 0.4244, 0.02135, 0.4246, 0.7247, 0.4652, 0.7252, 0.465, 0.7263, 0.4245, 0.7259, 0.386, 0.875, 0.386, 0.9934, 0.3817, 0.996, 0.3817, 0.875, 0.4228, 0.7473, 0.4619, 0.7474, 0.4615, 0.75, 0.4226, 0.75, 0.4261, 0.375, 0.4678, 0.375, 0.4678, 0.5, 0.4261, 0.5, 0.4209, 0.2318, 0.4648, 0.2317, 0.4678, 0.25, 0.4261, 0.25, 0.4928, 0.9396, 0.524, 0.9934, 0.5206, 0.996, 0.4932, 0.9635, 0.5261, 0.25, 0.5352, 0.25, 0.5352, 0.375, 0.5261, 0.375, 0.5264, 0.2316, 0.5354, 0.2316, 0.5352, 0.25, 0.5261, 0.25, 0.5261, 0.375, 0.5352, 0.375, 0.5352, 0.5, 0.5261, 0.5, 0.5156, 0.7475, 0.5256, 0.7475, 0.5254, 0.75, 0.5154, 0.75, 0.386, 0.9934, 0.4226, 0.9934, 0.4226, 0.996, 0.3817, 0.996, 0.5172, 0.726, 0.5271, 0.7261, 0.527, 0.7272, 0.5171, 0.7271, 0.5163, 0.01181, 0.5263, 0.01174, 0.5268, 0.01997, 0.5169, 0.0201, 0.5204, 0.6697, 0.53, 0.6698, 0.529, 0.697, 0.5193, 0.6969, 0.5169, 0.0201, 0.5268, 0.01997, 0.527, 0.02205, 0.5171, 0.02217, 0.5214, 0.6405, 0.5309, 0.6405, 0.53, 0.6698, 0.5204, 0.6697, 0.5193, 0.05311, 0.529, 0.053, 0.53, 0.08022, 0.5204, 0.08031, 0.5265, 0.6034, 0.5379, 0.6036, 0.5309, 0.6405, 0.5214, 0.6405, 0.5204, 0.08031, 0.53, 0.08022, 0.5309, 0.1095, 0.5214, 0.1095, 0.5243, 0.5731, 0.5336, 0.5727, 0.5379, 0.6036, 0.5265, 0.6034, 0.5214, 0.1095, 0.5309, 0.1095, 0.5313, 0.1457, 0.5218, 0.1459, 0.5274, 0.5463, 0.5364, 0.5465, 0.5336, 0.5727, 0.5243, 0.5731, 0.5218, 0.1459, 0.5313, 0.1457, 0.5336, 0.1773, 0.5243, 0.1769, 0.5264, 0.5184, 0.5354, 0.5184, 0.5364, 0.5465, 0.5274, 0.5463, 0.5243, 0.1769, 0.5336, 0.1773, 0.5364, 0.2035, 0.5274, 0.2037, 0.5261, 0.5, 0.5352, 0.5, 0.5354, 0.5184, 0.5264, 0.5184, 0.5274, 0.2037, 0.5364, 0.2035, 0.5354, 0.2316, 0.5264, 0.2316, 0.5154, 0.0, 0.5254, 0.0, 0.5256, 0.002521, 0.5156, 0.002537, 0.5163, 0.7382, 0.5263, 0.7383, 0.5256, 0.7475, 0.5156, 0.7475, 0.4236, 0.7375, 0.4634, 0.7377, 0.4619, 0.7474, 0.4228, 0.7473, 0.4226, 0.0, 0.4615, 0.0, 0.4619, 0.002637, 0.4228, 0.002695, 0.125, 0.7371, 0.25, 0.7371, 0.25, 0.7472, 0.125, 0.7472, 0.625, 0.739, 0.75, 0.739, 0.75, 0.7476, 0.625, 0.7476, 0.375, 0.7371, 0.4236, 0.7375, 0.4228, 0.7473, 0.375, 0.7472, 0.375, 0.0, 0.4226, 0.0, 0.4228, 0.002695, 0.375, 0.002766, 0.5263, 0.7383, 0.5706, 0.7386, 0.5703, 0.7476, 0.5256, 0.7475, 0.5254, 0.0, 0.5702, 0.0, 0.5703, 0.002449, 0.5256, 0.002521, 0.4615, 0.0, 0.4702, 0.0, 0.4706, 0.002624, 0.4619, 0.002637, 0.4634, 0.7377, 0.4723, 0.7378, 0.4706, 0.7474, 0.4619, 0.7474, 0.495, 0.738, 0.5163, 0.7382, 0.5156, 0.7475, 0.4942, 0.7474, 0.4939, 0.0, 0.5154, 0.0, 0.5156, 0.002537, 0.4942, 0.002571, 0.4723, 0.7378, 0.495, 0.738, 0.4942, 0.7474, 0.4706, 0.7474, 0.4702, 0.0, 0.4939, 0.0, 0.4942, 0.002571, 0.4706, 0.002624, 0.5702, 0.0, 0.625, 0.0, 0.625, 0.002362, 0.5703, 0.002449, 0.75, 0.739, 0.875, 0.739, 0.875, 0.7476, 0.75, 0.7476, 0.25, 0.7371, 0.375, 0.7371, 0.375, 0.7472, 0.25, 0.7472, 0.5706, 0.7386, 0.625, 0.739, 0.625, 0.7476, 0.5703, 0.7476, 0.5702, 0.996, 0.6183, 0.996, 0.625, 1.0, 0.5702, 1.0, 0.4226, 0.754, 0.3817, 0.754, 0.375, 0.75, 0.4226, 0.75, 0.3817, 0.754, 0.3817, 0.875, 0.375, 0.875, 0.375, 0.75, 0.6183, 0.996, 0.6183, 0.875, 0.625, 0.875, 0.625, 1.0, 0.4647, 0.996, 0.4932, 0.9635, 0.4939, 1.0, 0.4702, 1.0, 0.5206, 0.754, 0.4929, 0.7899, 0.4939, 0.75, 0.5154, 0.75, 0.4932, 0.9635, 0.5206, 0.996, 0.5154, 1.0, 0.4939, 1.0, 0.5254, 0.754, 0.5206, 0.754, 0.5154, 0.75, 0.5254, 0.75, 0.4929, 0.7899, 0.4647, 0.754, 0.4702, 0.75, 0.4939, 0.75, 0.4615, 0.996, 0.4647, 0.996, 0.4702, 1.0, 0.4615, 1.0, 0.5254, 0.996, 0.5702, 0.996, 0.5702, 1.0, 0.5254, 1.0, 0.6183, 0.754, 0.5702, 0.754, 0.5702, 0.75, 0.625, 0.75, 0.4615, 0.754, 0.4226, 0.754, 0.4226, 0.75, 0.4615, 0.75, 0.3817, 0.996, 0.4226, 0.996, 0.4226, 1.0, 0.375, 1.0, 0.3817, 0.875, 0.3817, 0.996, 0.375, 1.0, 0.375, 0.875, 0.6183, 0.875, 0.6183, 0.754, 0.625, 0.75, 0.625, 0.875, 0.4226, 0.996, 0.4615, 0.996, 0.4615, 1.0, 0.4226, 1.0, 0.4647, 0.754, 0.4615, 0.754, 0.4615, 0.75, 0.4702, 0.75, 0.5702, 0.754, 0.5254, 0.754, 0.5254, 0.75, 0.5702, 0.75, 0.5206, 0.996, 0.5254, 0.996, 0.5254, 1.0, 0.5154, 1.0, 0.5702, 0.9934, 0.614, 0.9934, 0.6183, 0.996, 0.5702, 0.996, 0.524, 0.9934, 0.5254, 0.9934, 0.5254, 0.996, 0.5206, 0.996, 0.4615, 0.7566, 0.4226, 0.7566, 0.4226, 0.754, 0.4615, 0.754, 0.524, 0.7566, 0.4922, 0.815, 0.4929, 0.7899, 0.5206, 0.754, 0.5171, 0.7278, 0.527, 0.728, 0.5268, 0.73, 0.5169, 0.7299, 0.4649, 0.7271, 0.474, 0.7272, 0.4737, 0.7292, 0.4647, 0.7291, 0.527, 0.02275, 0.5171, 0.02288, 0.5171, 0.02217, 0.527, 0.02205, 0.4245, 0.7266, 0.4649, 0.7271, 0.4647, 0.7291, 0.4244, 0.7286, 0.75, 0.7273, 0.875, 0.7273, 0.875, 0.7285, 0.75, 0.7285, 0.125, 0.726, 0.25, 0.726, 0.25, 0.7281, 0.125, 0.7281, 0.25, 0.726, 0.375, 0.726, 0.375, 0.7281, 0.25, 0.7281, 0.125, 0.7242, 0.25, 0.7242, 0.25, 0.7253, 0.125, 0.7253, 0.4246, 0.02527, 0.4652, 0.02481, 0.4685, 0.05366, 0.4265, 0.05412, 0.527, 0.728, 0.571, 0.7285, 0.571, 0.7306, 0.5268, 0.73, 0.5271, 0.02392, 0.5711, 0.02337, 0.5721, 0.05253, 0.529, 0.053, 0.4652, 0.02481, 0.4742, 0.02471, 0.4779, 0.05356, 0.4685, 0.05366, 0.5172, 0.02405, 0.5271, 0.02392, 0.529, 0.053, 0.5193, 0.05311, 0.496, 0.7276, 0.5171, 0.7278, 0.5169, 0.7299, 0.4958, 0.7296, 0.474, 0.7272, 0.496, 0.7276, 0.4958, 0.7296, 0.4737, 0.7292, 0.4742, 0.02471, 0.4961, 0.02431, 0.4986, 0.05333, 0.4779, 0.05356, 0.25, 0.7242, 0.375, 0.7242, 0.375, 0.7253, 0.25, 0.7253, 0.571, 0.7285, 0.625, 0.7292, 0.625, 0.7313, 0.571, 0.7306, 0.375, 0.7242, 0.4246, 0.7247, 0.4245, 0.7259, 0.375, 0.7253, 0.5711, 0.02337, 0.625, 0.02269, 0.625, 0.05195, 0.5721, 0.05253, 0.474, 0.7272, 0.4649, 0.7271, 0.4649, 0.7271, 0.474, 0.7272, 0.625, 0.02151, 0.5711, 0.0222, 0.5711, 0.0222, 0.625, 0.02151, 0.4245, 0.7259, 0.465, 0.7263, 0.465, 0.7263, 0.4245, 0.7259, 0.4245, 0.7266, 0.375, 0.726, 0.375, 0.726, 0.4245, 0.7266, 0.4649, 0.02295, 0.474, 0.02284, 0.474, 0.02284, 0.4649, 0.02295, 0.474, 0.02284, 0.496, 0.02244, 0.496, 0.02244, 0.474, 0.02284, 0.125, 0.7253, 0.25, 0.7253, 0.25, 0.7253, 0.125, 0.7253, 0.4741, 0.02355, 0.465, 0.02365, 0.465, 0.02365, 0.4741, 0.02355, 0.4649, 0.7271, 0.4245, 0.7266, 0.4245, 0.7266, 0.4649, 0.7271, 0.496, 0.02314, 0.4741, 0.02355, 0.4741, 0.02355, 0.496, 0.02314, 0.4741, 0.7264, 0.496, 0.7269, 0.496, 0.7269, 0.4741, 0.7264, 0.25, 0.726, 0.125, 0.726, 0.125, 0.726, 0.25, 0.726, 0.527, 0.02205, 0.571, 0.02149, 0.571, 0.02149, 0.527, 0.02205, 0.5171, 0.7271, 0.527, 0.7272, 0.527, 0.7272, 0.5171, 0.7271, 0.496, 0.7276, 0.474, 0.7272, 0.474, 0.7272, 0.496, 0.7276, 0.5711, 0.0222, 0.527, 0.02275, 0.527, 0.02275, 0.5711, 0.0222, 0.496, 0.02244, 0.5171, 0.02217, 0.5171, 0.02217, 0.496, 0.02244, 0.625, 0.7285, 0.75, 0.7285, 0.75, 0.7285, 0.625, 0.7285, 0.75, 0.7285, 0.875, 0.7285, 0.875, 0.7285, 0.75, 0.7285, 0.527, 0.728, 0.5171, 0.7278, 0.5171, 0.7278, 0.527, 0.728, 0.375, 0.02192, 0.4244, 0.02135, 0.4245, 0.02341, 0.375, 0.02397, 0.527, 0.728, 0.5171, 0.7278, 0.5171, 0.7271, 0.527, 0.7272, 0.4649, 0.7271, 0.4245, 0.7266, 0.4245, 0.7259, 0.465, 0.7263, 0.465, 0.02365, 0.4245, 0.02411, 0.4245, 0.02341, 0.4649, 0.02295, 0.75, 0.7292, 0.625, 0.7292, 0.625, 0.7285, 0.75, 0.7285, 0.25, 0.726, 0.125, 0.726, 0.125, 0.7253, 0.25, 0.7253, 0.4245, 0.7266, 0.375, 0.726, 0.375, 0.7253, 0.4245, 0.7259, 0.4245, 0.02411, 0.375, 0.02468, 0.375, 0.02397, 0.4245, 0.02341, 0.571, 0.7285, 0.527, 0.728, 0.527, 0.7272, 0.5711, 0.7278, 0.5711, 0.0222, 0.527, 0.02275, 0.527, 0.02205, 0.571, 0.02149, 0.4741, 0.02355, 0.465, 0.02365, 0.4649, 0.02295, 0.474, 0.02284, 0.474, 0.7272, 0.4649, 0.7271, 0.465, 0.7263, 0.4741, 0.7264, 0.5171, 0.7278, 0.496, 0.7276, 0.496, 0.7269, 0.5171, 0.7271, 0.5171, 0.02288, 0.496, 0.02314, 0.496, 0.02244, 0.5171, 0.02217, 0.496, 0.7276, 0.474, 0.7272, 0.4741, 0.7264, 0.496, 0.7269, 0.496, 0.02314, 0.4741, 0.02355, 0.474, 0.02284, 0.496, 0.02244, 0.625, 0.02151, 0.5711, 0.0222, 0.571, 0.02149, 0.625, 0.0208, 0.625, 0.7292, 0.571, 0.7285, 0.5711, 0.7278, 0.625, 0.7285, 0.375, 0.726, 0.25, 0.726, 0.25, 0.7253, 0.375, 0.7253, 0.875, 0.7292, 0.75, 0.7292, 0.75, 0.7285, 0.875, 0.7285, 0.375, 0.7253, 0.4245, 0.7259, 0.4245, 0.7259, 0.375, 0.7253, 0.571, 0.02149, 0.625, 0.0208, 0.625, 0.0208, 0.571, 0.02149, 0.465, 0.02365, 0.4245, 0.02411, 0.4245, 0.02411, 0.465, 0.02365, 0.465, 0.7263, 0.4741, 0.7264, 0.4741, 0.7264, 0.465, 0.7263, 0.4245, 0.02411, 0.375, 0.02468, 0.375, 0.02468, 0.4245, 0.02411, 0.625, 0.7292, 0.571, 0.7285, 0.571, 0.7285, 0.625, 0.7292, 0.5171, 0.7278, 0.496, 0.7276, 0.496, 0.7276, 0.5171, 0.7278, 0.527, 0.02275, 0.5171, 0.02288, 0.5171, 0.02288, 0.527, 0.02275, 0.375, 0.02397, 0.4245, 0.02341, 0.4245, 0.02341, 0.375, 0.02397, 0.5711, 0.7278, 0.625, 0.7285, 0.625, 0.7285, 0.5711, 0.7278, 0.4245, 0.02341, 0.4649, 0.02295, 0.4649, 0.02295, 0.4245, 0.02341, 0.375, 0.726, 0.25, 0.726, 0.25, 0.726, 0.375, 0.726, 0.496, 0.7269, 0.5171, 0.7271, 0.5171, 0.7271, 0.496, 0.7269, 0.5171, 0.02217, 0.527, 0.02205, 0.527, 0.02205, 0.5171, 0.02217, 0.571, 0.7285, 0.527, 0.728, 0.527, 0.728, 0.571, 0.7285, 0.25, 0.7253, 0.375, 0.7253, 0.375, 0.7253, 0.25, 0.7253, 0.75, 0.7292, 0.625, 0.7292, 0.625, 0.7292, 0.75, 0.7292, 0.5171, 0.02288, 0.496, 0.02314, 0.496, 0.02314, 0.5171, 0.02288, 0.527, 0.7272, 0.5711, 0.7278, 0.5711, 0.7278, 0.527, 0.7272, 0.875, 0.7292, 0.75, 0.7292, 0.75, 0.7292, 0.875, 0.7292, 0.5711, 0.0222, 0.625, 0.02151, 0.625, 0.02269, 0.5711, 0.02337, 0.375, 0.6953, 0.4265, 0.6959, 0.4246, 0.7247, 0.375, 0.7242, 0.25, 0.6953, 0.375, 0.6953, 0.375, 0.7242, 0.25, 0.7242, 0.4741, 0.02355, 0.496, 0.02314, 0.4961, 0.02431, 0.4742, 0.02471, 0.5171, 0.02288, 0.527, 0.02275, 0.5271, 0.02392, 0.5172, 0.02405, 0.465, 0.02365, 0.4741, 0.02355, 0.4742, 0.02471, 0.4652, 0.02481, 0.527, 0.02275, 0.5711, 0.0222, 0.5711, 0.02337, 0.5271, 0.02392, 0.4245, 0.02411, 0.465, 0.02365, 0.4652, 0.02481, 0.4246, 0.02527, 0.125, 0.6953, 0.25, 0.6953, 0.25, 0.7242, 0.125, 0.7242, 0.75, 0.6981, 0.875, 0.6981, 0.875, 0.7273, 0.75, 0.7273, 0.5193, 0.6969, 0.529, 0.697, 0.5271, 0.7261, 0.5172, 0.726, 0.4265, 0.6959, 0.4685, 0.6963, 0.4652, 0.7252, 0.4246, 0.7247, 0.5721, 0.6975, 0.625, 0.6981, 0.625, 0.7273, 0.5711, 0.7266, 0.375, 0.02468, 0.4245, 0.02411, 0.4246, 0.02527, 0.375, 0.02584, 0.496, 0.02314, 0.5171, 0.02288, 0.5172, 0.02405, 0.4961, 0.02431, 0.529, 0.697, 0.5721, 0.6975, 0.5711, 0.7266, 0.5271, 0.7261, 0.4685, 0.6963, 0.4779, 0.6964, 0.4742, 0.7253, 0.4652, 0.7252, 0.4779, 0.6964, 0.4986, 0.6967, 0.4961, 0.7257, 0.4742, 0.7253, 0.4986, 0.6967, 0.5193, 0.6969, 0.5172, 0.726, 0.4961, 0.7257, 0.625, 0.6981, 0.75, 0.6981, 0.75, 0.7273, 0.625, 0.7273, 0.571, 0.7306, 0.625, 0.7313, 0.625, 0.739, 0.5706, 0.7386, 0.25, 0.7281, 0.375, 0.7281, 0.375, 0.7371, 0.25, 0.7371, 0.75, 0.7313, 0.875, 0.7313, 0.875, 0.739, 0.75, 0.739, 0.4737, 0.7292, 0.4958, 0.7296, 0.495, 0.738, 0.4723, 0.7378, 0.4958, 0.7296, 0.5169, 0.7299, 0.5163, 0.7382, 0.495, 0.738, 0.4647, 0.7291, 0.4737, 0.7292, 0.4723, 0.7378, 0.4634, 0.7377, 0.5268, 0.73, 0.571, 0.7306, 0.5706, 0.7386, 0.5263, 0.7383, 0.375, 0.7281, 0.4244, 0.7286, 0.4236, 0.7375, 0.375, 0.7371, 0.625, 0.7313, 0.75, 0.7313, 0.75, 0.739, 0.625, 0.739, 0.125, 0.7281, 0.25, 0.7281, 0.25, 0.7371, 0.125, 0.7371, 0.4244, 0.7286, 0.4647, 0.7291, 0.4634, 0.7377, 0.4236, 0.7375, 0.5169, 0.7299, 0.5268, 0.73, 0.5263, 0.7383, 0.5163, 0.7382, 0.5156, 0.002537, 0.5256, 0.002521, 0.5263, 0.01174, 0.5163, 0.01181, 0.4228, 0.002695, 0.4619, 0.002637, 0.4634, 0.01228, 0.4236, 0.01255, 0.375, 0.002766, 0.4228, 0.002695, 0.4236, 0.01255, 0.375, 0.01288, 0.5256, 0.002521, 0.5703, 0.002449, 0.5706, 0.01141, 0.5263, 0.01174, 0.4619, 0.002637, 0.4706, 0.002624, 0.4723, 0.01222, 0.4634, 0.01228, 0.4942, 0.002571, 0.5156, 0.002537, 0.5163, 0.01181, 0.495, 0.01197, 0.4706, 0.002624, 0.4942, 0.002571, 0.495, 0.01197, 0.4723, 0.01222, 0.5703, 0.002449, 0.625, 0.002362, 0.625, 0.011, 0.5706, 0.01141])
me_cube.update()

# ---- objects
ob_plane_body = bpy.data.objects.new('plane_body', me_cube)
ob_empty = bpy.data.objects.new('Empty', None)
ob_empty_001 = bpy.data.objects.new('Empty.001', None)
ob_empty_002 = bpy.data.objects.new('Empty.002', None)
ob_empty_003 = bpy.data.objects.new('Empty.003', None)
ob_empty_004 = bpy.data.objects.new('Empty.004', None)
ob_empty_005 = bpy.data.objects.new('Empty.005', None)

# ---- transforms, parenting, visibility, modifiers, constraints
ob_plane_body.location = (0.0, 0.0, -0.01173)
ob_plane_body.scale = (0.2646, 1.0, 1.0)
_m = ob_plane_body.modifiers.new('Subdivision', 'SUBSURF')
_m.levels = 3
ob_empty.location = (0.0, 10.0, 0.0)
ob_empty.rotation_euler = (1.571, -0.0, -0.0)
ob_empty.empty_display_type = 'IMAGE'
ob_empty.empty_display_size = 5.0
ob_empty.empty_image_side = 'FRONT'
ob_empty_001.location = (-10.0, 0.0, 0.3134)
ob_empty_001.rotation_euler = (1.571, -0.0, 1.571)
ob_empty_001.empty_display_type = 'IMAGE'
ob_empty_001.empty_display_size = 5.0
ob_empty_001.empty_image_side = 'FRONT'
ob_empty_002.location = (0.0, 0.0, -10.0)
ob_empty_002.rotation_euler = (0.0, -0.0, 1.571)
ob_empty_002.empty_display_type = 'IMAGE'
ob_empty_002.empty_display_size = 5.0
ob_empty_002.empty_image_side = 'FRONT'
ob_empty_003.location = (0.0, -10.0, 0.0)
ob_empty_003.rotation_euler = (1.571, 0.0, 3.142)
ob_empty_003.empty_display_type = 'IMAGE'
ob_empty_003.empty_display_size = 5.0
ob_empty_003.empty_image_side = 'FRONT'
ob_empty_004.location = (0.0, 0.0, 10.0)
ob_empty_004.rotation_euler = (3.142, -0.0, 1.571)
ob_empty_004.empty_display_type = 'IMAGE'
ob_empty_004.empty_display_size = 5.0
ob_empty_004.empty_image_side = 'FRONT'
ob_empty_005.location = (10.0, 0.0, 0.319)
ob_empty_005.rotation_euler = (1.571, -0.0, 1.571)
ob_empty_005.empty_display_type = 'IMAGE'
ob_empty_005.empty_display_size = 5.0
ob_empty_005.empty_image_side = 'BACK'

# ---- collection membership
col_collection.objects.link(ob_plane_body)
col_bp.objects.link(ob_empty)
col_bp.objects.link(ob_empty_001)
col_bp.objects.link(ob_empty_002)
col_bp.objects.link(ob_empty_003)
col_bp.objects.link(ob_empty_004)
col_bp.objects.link(ob_empty_005)

# ---- scene / render settings (as saved in the file)
scene.frame_start = 1; scene.frame_end = 250; scene.frame_set(114)
scene.render.engine = 'BLENDER_EEVEE_NEXT'
scene.cycles.use_denoising = False
scene.cycles.samples = 128
scene.cycles.sampling_pattern = 'TABULATED_SOBOL'
scene.cycles.use_adaptive_sampling = False
scene.cycles.use_light_tree = False
scene.view_settings.view_transform = 'Filmic'
bpy.context.view_layer.update()

# ---- added for rendering (the .blend has no active camera and no usable light): camera, sun
cam_auto = bpy.data.cameras.new('AutoCamera')
cam_auto.lens = 50.0
cam_auto.sensor_width = 36.0
cam_auto.clip_end = 1000.0
ob_auto_camera = bpy.data.objects.new('AutoCamera', cam_auto)
scene.collection.objects.link(ob_auto_camera)
ob_auto_camera.location = (3.24776, -3.79715, 2.81727)
ob_auto_camera.rotation_euler = (1.09748, -7.21219e-08, 0.694738)
scene.camera = ob_auto_camera
light_auto_sun = bpy.data.lights.new('AutoSun', 'SUN')
light_auto_sun.energy = 3.0
light_auto_sun.angle = 0.0523599
ob_auto_sun = bpy.data.objects.new('AutoSun', light_auto_sun)
scene.collection.objects.link(ob_auto_sun)
ob_auto_sun.rotation_euler = (0.872665, 0.174533, 0.523599)
bpy.context.view_layer.update()
